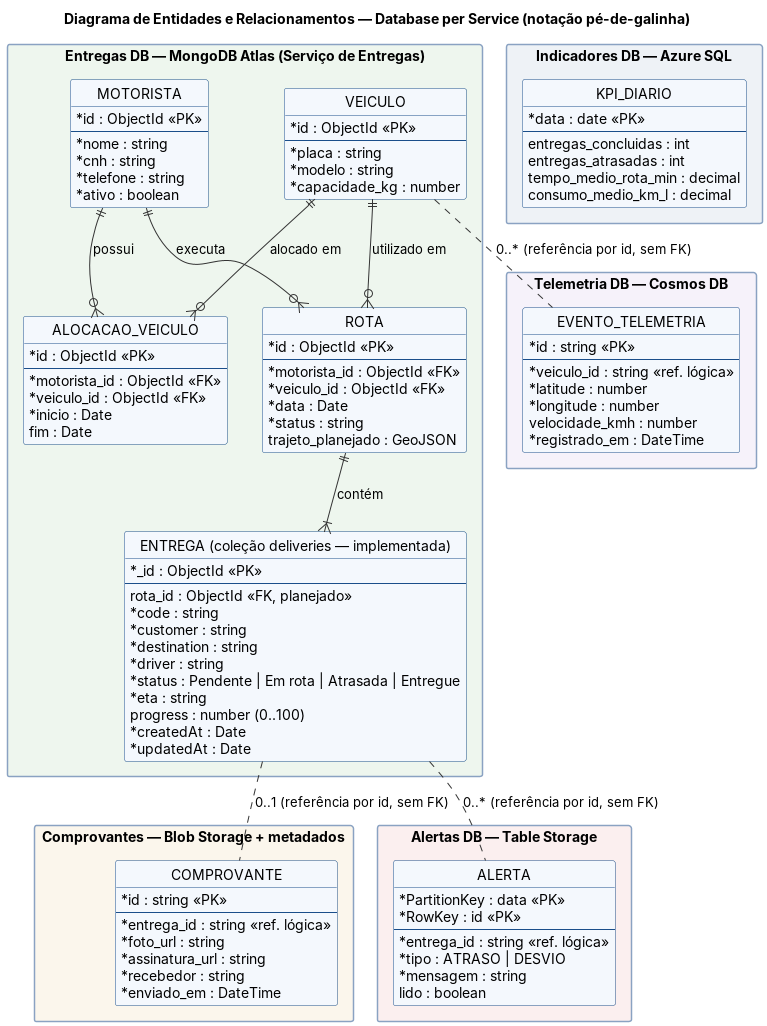

The diagram above was rendered by PlantUML. Its source (embedded in the PNG):
@startuml der
!include _uml.iuml
title Diagrama de Entidades e Relacionamentos — Database per Service (notação pé-de-galinha)
hide circle
skinparam entity {
  BackgroundColor #F4F8FD
  BorderColor #1A4E8A
}

package "Entregas DB — MongoDB Atlas (Serviço de Entregas)" #EEF6EE {
  entity "MOTORISTA" as MOT {
    * id : ObjectId <<PK>>
    --
    * nome : string
    * cnh : string
    * telefone : string
    * ativo : boolean
  }
  entity "VEICULO" as VEI {
    * id : ObjectId <<PK>>
    --
    * placa : string
    * modelo : string
    * capacidade_kg : number
  }
  entity "ALOCACAO_VEICULO" as ALO {
    * id : ObjectId <<PK>>
    --
    * motorista_id : ObjectId <<FK>>
    * veiculo_id : ObjectId <<FK>>
    * inicio : Date
    fim : Date
  }
  entity "ROTA" as ROT {
    * id : ObjectId <<PK>>
    --
    * motorista_id : ObjectId <<FK>>
    * veiculo_id : ObjectId <<FK>>
    * data : Date
    * status : string
    trajeto_planejado : GeoJSON
  }
  entity "ENTREGA (coleção deliveries — implementada)" as ENT {
    * _id : ObjectId <<PK>>
    --
    rota_id : ObjectId <<FK, planejado>>
    * code : string
    * customer : string
    * destination : string
    * driver : string
    * status : Pendente | Em rota | Atrasada | Entregue
    * eta : string
    progress : number (0..100)
    * createdAt : Date
    * updatedAt : Date
  }
}

package "Telemetria DB — Cosmos DB" #F6F2FA {
  entity "EVENTO_TELEMETRIA" as TEL {
    * id : string <<PK>>
    --
    * veiculo_id : string <<ref. lógica>>
    * latitude : number
    * longitude : number
    velocidade_kmh : number
    * registrado_em : DateTime
  }
}

package "Comprovantes — Blob Storage + metadados" #FBF6EC {
  entity "COMPROVANTE" as COM {
    * id : string <<PK>>
    --
    * entrega_id : string <<ref. lógica>>
    * foto_url : string
    * assinatura_url : string
    * recebedor : string
    * enviado_em : DateTime
  }
}

package "Alertas DB — Table Storage" #FBEFEF {
  entity "ALERTA" as ALE {
    * PartitionKey : data <<PK>>
    * RowKey : id <<PK>>
    --
    * entrega_id : string <<ref. lógica>>
    * tipo : ATRASO | DESVIO
    * mensagem : string
    lido : boolean
  }
}

package "Indicadores DB — Azure SQL" #EEF2F6 {
  entity "KPI_DIARIO" as KPI {
    * data : date <<PK>>
    --
    entregas_concluidas : int
    entregas_atrasadas : int
    tempo_medio_rota_min : decimal
    consumo_medio_km_l : decimal
  }
}

MOT ||--o{ ALO : possui
VEI ||--o{ ALO : alocado em
MOT ||--o{ ROT : executa
VEI ||--o{ ROT : utilizado em
ROT ||--|{ ENT : contém

ENT .. COM : 0..1 (referência por id, sem FK)
ENT .. ALE : 0..* (referência por id, sem FK)
VEI .. TEL : 0..* (referência por id, sem FK)
@enduml